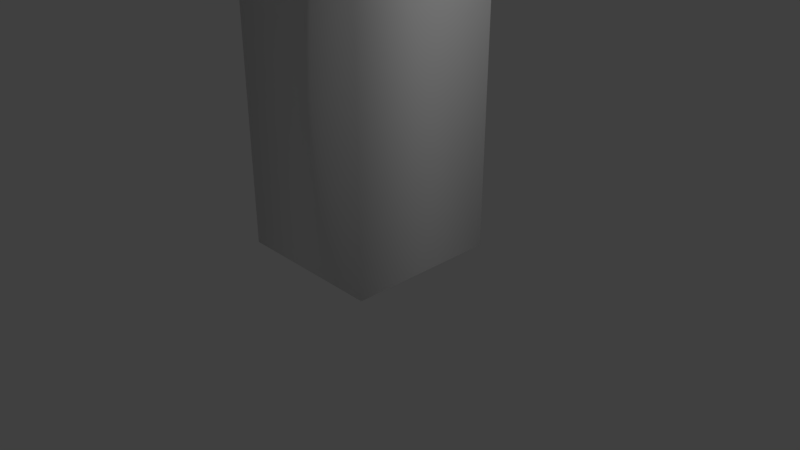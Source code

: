 # Source: buildings.blend  (saved by Blender 2.78.0; exported with 4.5.12 LTS)
import bpy
from mathutils import Matrix  # noqa: F401  (used for matrix-valued properties, if any)

bpy.ops.wm.read_factory_settings(use_empty=True)
scene = bpy.context.scene
scene.name = 'Scene'

# ---- collections
col_collection_1 = bpy.data.collections.new('Collection 1'); scene.collection.children.link(col_collection_1)

# ---- materials (node trees are filled in below, after node groups)
mat_material = bpy.data.materials.new('Material')
mat_material.alpha_threshold = 0.0
mat_material.use_transparent_shadow = False
mat_material.roughness = 0.5
mat_material.line_color = (0.0, 0.0, 0.0, 1.0)

# ---- material node trees

# ---- world
world_world = bpy.data.worlds.new('World'); scene.world = world_world
world_world.color = (0.05088, 0.05088, 0.05088)
world_world.use_sun_shadow = False
world_world.sun_shadow_jitter_overblur = 0.0
world_world.cycles.sampling_method = 'MANUAL'

# ---- cameras
cam_camera = bpy.data.cameras.new('Camera')
cam_camera.clip_end = 100.0
cam_camera.lens = 35.0
cam_camera.sensor_width = 32.0
cam_camera.sensor_height = 18.0
cam_camera.ortho_scale = 7.314
cam_camera.dof.focus_distance = 0.0
cam_camera.dof.aperture_fstop = 128.0

# ---- lights
light_lamp = bpy.data.lights.new('Lamp', 'POINT')
light_lamp.transmission_factor = 0.0
light_lamp.cutoff_distance = 30.0
light_lamp.energy = 100.0
light_lamp.shadow_buffer_clip_start = 1.001
light_lamp.shadow_soft_size = 0.1
light_lamp.shadow_maximum_resolution = 0.006
light_lamp.use_absolute_resolution = True

# ---- meshes
me_cube = bpy.data.meshes.new('Cube')
me_cube.from_pydata([(1.0, 1.0, -3.099), (1.0, -1.0, -3.099), (-1.0, -1.0, -3.099), (-1.0, 1.0, -3.099), (1.0, 1.0, 2.001), (1.0, -1.0, 2.001), (-1.0, -1.0, 2.001), (-1.0, 1.0, 2.001), (2.161, 4.272, 16.52), (4.266, 4.272, 6.883), (2.161, -4.272, 16.52), (4.266, -4.272, 6.883), (-2.161, 4.272, 16.52), (-4.266, 4.272, 6.883), (-2.161, -4.272, 16.52), (-4.266, -4.272, 6.883), (1.54, 0.8411, 27.86), (0.8411, 1.54, 27.86), (0.8411, 1.54, 21.49), (1.54, 0.8411, 21.49), (0.8411, -1.54, 27.86), (1.54, -0.8411, 27.86), (1.54, -0.8411, 21.49), (0.8411, -1.54, 21.49), (-0.8411, 1.54, 27.86), (-1.54, 0.8411, 27.86), (-1.54, 0.8411, 21.49), (-0.8411, 1.54, 21.49), (-1.54, -0.8411, 27.86), (-0.8411, -1.54, 27.86), (-0.8411, -1.54, 21.49), (-1.54, -0.8411, 21.49), (-1.53, -0.6216, 33.2), (-1.53, -0.6216, 33.96), (-1.53, 0.6216, 33.2), (-1.53, 0.6216, 33.96), (1.53, -0.6216, 33.2), (1.53, -0.6216, 33.96), (1.53, 0.6216, 33.2), (1.53, 0.6216, 33.96), (-0.5093, -0.5093, 38.22), (0.5093, -0.5093, 38.22), (-0.5093, 0.5093, 38.22), (0.5093, 0.5093, 38.22)], [], [(0, 1, 2, 3), (4, 7, 6, 5), (0, 4, 5, 1), (1, 5, 6, 2), (2, 6, 7, 3), (4, 0, 3, 7), (13, 9, 11, 15), (13, 12, 8, 9), (15, 14, 12, 13), (11, 10, 14, 15), (8, 12, 14, 10), (9, 8, 10, 11), (26, 27, 18, 19, 22, 23, 30, 31), (23, 20, 29, 30), (31, 28, 25, 26), (27, 24, 17, 18), (16, 17, 24, 25, 28, 29, 20, 21), (20, 23, 22, 21), (16, 19, 18, 17), (24, 27, 26, 25), (30, 29, 28, 31), (19, 16, 21, 22), (32, 33, 35, 34), (34, 35, 39, 38), (38, 39, 37, 36), (36, 37, 33, 32), (34, 38, 36, 32), (39, 35, 33, 37), (40, 41, 43, 42)])
me_cube.polygons.foreach_set('use_smooth', [True] * 29)
_k = set([(0, 1), (0, 3), (1, 2), (2, 3), (9, 11), (9, 13), (11, 15), (13, 15), (18, 19), (18, 27), (19, 22), (22, 23), (23, 30), (26, 27), (26, 31), (30, 31)])
me_cube.attributes.new('sharp_edge', 'BOOLEAN', 'EDGE').data.foreach_set('value', [ (min(e.vertices), max(e.vertices)) in _k for e in me_cube.edges])
_uv = me_cube.uv_layers.new(name='UVMap')
_uv.uv.foreach_set('vector', [0.6801, 0.6545, 0.7455, 0.6545, 0.7455, 0.72, 0.6801, 0.72, 0.9779, 0.6545, 0.9779, 0.72, 0.9124, 0.72, 0.9124, 0.6545, 0.7455, 0.5891, 0.9124, 0.5891, 0.9124, 0.6545, 0.7455, 0.6545, 0.7455, 0.6545, 0.9124, 0.6545, 0.9124, 0.72, 0.7455, 0.72, 0.7455, 0.72, 0.9124, 0.72, 0.9124, 0.7854, 0.7455, 0.7854, 0.9124, 0.8509, 0.7455, 0.8509, 0.7455, 0.7854, 0.9124, 0.7854, 0.9612, 0.01208, 0.9612, 0.2913, 0.6816, 0.2913, 0.6816, 0.01208, 0.9759, 0.5805, 0.6604, 0.5116, 0.6604, 0.3702, 0.9759, 0.3013, 0.3808, 0.8345, 0.3808, 0.5116, 0.6604, 0.5116, 0.6604, 0.8345, 0.06537, 0.3013, 0.3808, 0.3702, 0.3808, 0.5116, 0.06537, 0.5805, 0.6604, 0.3702, 0.6604, 0.5116, 0.3808, 0.5116, 0.3808, 0.3702, 0.6604, 0.04733, 0.6604, 0.3702, 0.3808, 0.3702, 0.3808, 0.04733, 0.1067, 0.6043, 0.1296, 0.5814, 0.1846, 0.5814, 0.2075, 0.6043, 0.2075, 0.6593, 0.1846, 0.6822, 0.1296, 0.6822, 0.1067, 0.6593, 0.1846, 0.6822, 0.1846, 0.8908, 0.1296, 0.8908, 0.1296, 0.6822, 0.09723, 0.6822, 0.09723, 0.8908, 0.04218, 0.8908, 0.04219, 0.6822, 0.3594, 0.6822, 0.3594, 0.8908, 0.3043, 0.8908, 0.3043, 0.6822, 0.2075, 0.9688, 0.1846, 0.9916, 0.1296, 0.9916, 0.1067, 0.9688, 0.1067, 0.9137, 0.1296, 0.8908, 0.1846, 0.8908, 0.2075, 0.9137, 0.1846, 0.8908, 0.1846, 0.6822, 0.217, 0.6822, 0.217, 0.8908, 0.272, 0.8908, 0.272, 0.6822, 0.3043, 0.6822, 0.3043, 0.8908, 0.00984, 0.8908, 0.009841, 0.6822, 0.04219, 0.6822, 0.04218, 0.8908, 0.1296, 0.6822, 0.1296, 0.8908, 0.09723, 0.8908, 0.09723, 0.6822, 0.272, 0.6822, 0.272, 0.8908, 0.217, 0.8908, 0.217, 0.6822, 0.1243, 0.2222, 0.1243, 0.2473, 0.08364, 0.2473, 0.08364, 0.2222, 0.3652, 0.2222, 0.3652, 0.2473, 0.2651, 0.2473, 0.2651, 0.2222, 0.2651, 0.2222, 0.2651, 0.2473, 0.2244, 0.2473, 0.2244, 0.2222, 0.2244, 0.2222, 0.2244, 0.2473, 0.1243, 0.2473, 0.1243, 0.2222, 0.1243, 0.1815, 0.2244, 0.1815, 0.2244, 0.2222, 0.1243, 0.2222, 0.2244, 0.288, 0.1243, 0.288, 0.1243, 0.2473, 0.2244, 0.2473, 0.1363, 0.05537, 0.1638, 0.05537, 0.1638, 0.08292, 0.1363, 0.08292])
me_cube.materials.append(mat_material)
me_cube.use_remesh_preserve_volume = False
me_cube.use_remesh_preserve_attributes = False
me_cube.use_mirror_vertex_groups = False
me_cube.update()

# ---- objects
ob_cube = bpy.data.objects.new('Cube', me_cube)
ob_lamp = bpy.data.objects.new('Lamp', light_lamp)
ob_camera = bpy.data.objects.new('Camera', cam_camera)

# ---- transforms, parenting, visibility, modifiers, constraints
ob_cube.location = (0.0, 0.0, 3.249)
ob_cube.lock_rotations_4d = False
ob_cube.empty_display_type = 'ARROWS'
ob_cube.lineart.crease_threshold = 0.0
ob_lamp.location = (4.076, 1.005, 5.904)
ob_lamp.rotation_euler = (0.6503, 0.05522, 1.866)
ob_lamp.lock_rotations_4d = False
ob_lamp.empty_display_type = 'ARROWS'
ob_lamp.color = (0.0, 0.0, 0.0, 0.0)
ob_lamp.lineart.crease_threshold = 0.0
ob_camera.location = (7.481, -6.508, 5.344)
ob_camera.rotation_euler = (1.109, 0.0, 0.8149)
ob_camera.lock_rotations_4d = False
ob_camera.empty_display_type = 'ARROWS'
ob_camera.color = (0.0, 0.0, 0.0, 0.0)
ob_camera.display_type = 'WIRE'
ob_camera.lineart.crease_threshold = 0.0

# ---- collection membership
col_collection_1.objects.link(ob_cube)
col_collection_1.objects.link(ob_lamp)
col_collection_1.objects.link(ob_camera)

# ---- scene / render settings (as saved in the file)
scene.camera = ob_camera
scene.frame_start = 1; scene.frame_end = 250; scene.frame_set(1)
scene.render.engine = 'BLENDER_EEVEE_NEXT'
scene.render.resolution_percentage = 50
scene.render.dither_intensity = 0.0
scene.cycles.use_denoising = False
scene.cycles.samples = 128
scene.cycles.sampling_pattern = 'TABULATED_SOBOL'
scene.cycles.light_sampling_threshold = 0.0
scene.cycles.use_adaptive_sampling = False
scene.cycles.use_light_tree = False
scene.cycles.blur_glossy = 0.0
scene.cycles.sample_clamp_indirect = 0.0
scene.view_settings.view_transform = 'Standard'
bpy.context.view_layer.update()
